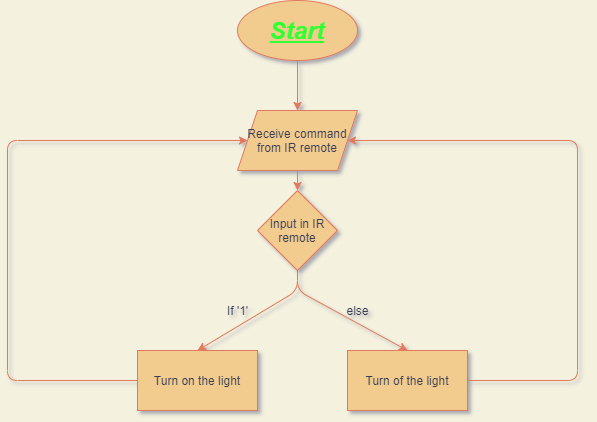

The diagram above was exported from draw.io. Its source (the exported page's mxGraphModel, read from the mxfile embedded in the PNG):
<mxGraphModel dx="868" dy="524" grid="1" gridSize="10" guides="1" tooltips="1" connect="1" arrows="1" fold="1" page="1" pageScale="1" pageWidth="850" pageHeight="1100" background="#F4F1DE" math="0" shadow="1">
  <root>
    <mxCell id="0" />
    <mxCell id="1" parent="0" />
    <mxCell id="T19oMVIuF-oQVqoSk4Ga-1" value="&lt;font style=&quot;font-size: 24px&quot; color=&quot;#33ff33&quot;&gt;&lt;b&gt;&lt;i&gt;&lt;u&gt;Start&lt;/u&gt;&lt;/i&gt;&lt;/b&gt;&lt;/font&gt;" style="ellipse;whiteSpace=wrap;html=1;fillColor=#F2CC8F;strokeColor=#E07A5F;fontColor=#393C56;" vertex="1" parent="1">
      <mxGeometry x="330" y="40" width="120" height="60" as="geometry" />
    </mxCell>
    <mxCell id="T19oMVIuF-oQVqoSk4Ga-2" value="" style="endArrow=classic;html=1;exitX=0.5;exitY=1;exitDx=0;exitDy=0;entryX=0.5;entryY=0;entryDx=0;entryDy=0;labelBackgroundColor=#F4F1DE;strokeColor=#E07A5F;fontColor=#393C56;" edge="1" parent="1" source="T19oMVIuF-oQVqoSk4Ga-1" target="T19oMVIuF-oQVqoSk4Ga-3">
      <mxGeometry width="50" height="50" relative="1" as="geometry">
        <mxPoint x="400" y="290" as="sourcePoint" />
        <mxPoint x="390" y="150" as="targetPoint" />
      </mxGeometry>
    </mxCell>
    <mxCell id="T19oMVIuF-oQVqoSk4Ga-3" value="Receive command from IR remote" style="shape=parallelogram;perimeter=parallelogramPerimeter;whiteSpace=wrap;html=1;fixedSize=1;fillColor=#F2CC8F;strokeColor=#E07A5F;fontColor=#393C56;" vertex="1" parent="1">
      <mxGeometry x="330" y="150" width="120" height="60" as="geometry" />
    </mxCell>
    <mxCell id="T19oMVIuF-oQVqoSk4Ga-4" value="" style="endArrow=classic;html=1;exitX=0.5;exitY=1;exitDx=0;exitDy=0;entryX=0.5;entryY=0;entryDx=0;entryDy=0;labelBackgroundColor=#F4F1DE;strokeColor=#E07A5F;fontColor=#393C56;" edge="1" parent="1" source="T19oMVIuF-oQVqoSk4Ga-3" target="T19oMVIuF-oQVqoSk4Ga-5">
      <mxGeometry width="50" height="50" relative="1" as="geometry">
        <mxPoint x="400" y="280" as="sourcePoint" />
        <mxPoint x="390" y="260" as="targetPoint" />
      </mxGeometry>
    </mxCell>
    <mxCell id="T19oMVIuF-oQVqoSk4Ga-5" value="Input in IR remote" style="rhombus;whiteSpace=wrap;html=1;fillColor=#F2CC8F;strokeColor=#E07A5F;fontColor=#393C56;" vertex="1" parent="1">
      <mxGeometry x="350" y="230" width="80" height="80" as="geometry" />
    </mxCell>
    <mxCell id="T19oMVIuF-oQVqoSk4Ga-6" value="" style="endArrow=classic;html=1;exitX=0.5;exitY=1;exitDx=0;exitDy=0;entryX=0.5;entryY=0;entryDx=0;entryDy=0;labelBackgroundColor=#F4F1DE;strokeColor=#E07A5F;fontColor=#393C56;" edge="1" parent="1" source="T19oMVIuF-oQVqoSk4Ga-5" target="T19oMVIuF-oQVqoSk4Ga-7">
      <mxGeometry width="50" height="50" relative="1" as="geometry">
        <mxPoint x="390" y="320" as="sourcePoint" />
        <mxPoint x="389.5" y="340" as="targetPoint" />
        <Array as="points">
          <mxPoint x="390" y="330" />
        </Array>
      </mxGeometry>
    </mxCell>
    <mxCell id="T19oMVIuF-oQVqoSk4Ga-7" value="Turn on the light" style="rounded=0;whiteSpace=wrap;html=1;fillColor=#F2CC8F;strokeColor=#E07A5F;fontColor=#393C56;" vertex="1" parent="1">
      <mxGeometry x="230" y="390" width="120" height="60" as="geometry" />
    </mxCell>
    <mxCell id="T19oMVIuF-oQVqoSk4Ga-14" value="" style="endArrow=classic;html=1;exitX=0.5;exitY=1;exitDx=0;exitDy=0;entryX=0.5;entryY=0;entryDx=0;entryDy=0;labelBackgroundColor=#F4F1DE;strokeColor=#E07A5F;fontColor=#393C56;" edge="1" parent="1" source="T19oMVIuF-oQVqoSk4Ga-5" target="T19oMVIuF-oQVqoSk4Ga-15">
      <mxGeometry width="50" height="50" relative="1" as="geometry">
        <mxPoint x="400" y="390" as="sourcePoint" />
        <mxPoint x="500" y="390" as="targetPoint" />
        <Array as="points">
          <mxPoint x="390" y="330" />
        </Array>
      </mxGeometry>
    </mxCell>
    <mxCell id="T19oMVIuF-oQVqoSk4Ga-15" value="Turn of the light" style="rounded=0;whiteSpace=wrap;html=1;fillColor=#F2CC8F;strokeColor=#E07A5F;fontColor=#393C56;" vertex="1" parent="1">
      <mxGeometry x="440" y="390" width="120" height="60" as="geometry" />
    </mxCell>
    <mxCell id="T19oMVIuF-oQVqoSk4Ga-16" value="If '1'" style="text;html=1;align=center;verticalAlign=middle;resizable=0;points=[];autosize=1;strokeColor=none;fontColor=#393C56;" vertex="1" parent="1">
      <mxGeometry x="310" y="340" width="40" height="20" as="geometry" />
    </mxCell>
    <mxCell id="T19oMVIuF-oQVqoSk4Ga-17" value="else" style="text;html=1;align=center;verticalAlign=middle;resizable=0;points=[];autosize=1;strokeColor=none;fontColor=#393C56;" vertex="1" parent="1">
      <mxGeometry x="430" y="340" width="40" height="20" as="geometry" />
    </mxCell>
    <mxCell id="T19oMVIuF-oQVqoSk4Ga-18" value="" style="endArrow=classic;html=1;entryX=0;entryY=0.5;entryDx=0;entryDy=0;labelBackgroundColor=#F4F1DE;strokeColor=#E07A5F;fontColor=#393C56;" edge="1" parent="1" target="T19oMVIuF-oQVqoSk4Ga-3">
      <mxGeometry width="50" height="50" relative="1" as="geometry">
        <mxPoint x="230" y="420" as="sourcePoint" />
        <mxPoint x="450" y="240" as="targetPoint" />
        <Array as="points">
          <mxPoint x="100" y="420" />
          <mxPoint x="100" y="180" />
        </Array>
      </mxGeometry>
    </mxCell>
    <mxCell id="T19oMVIuF-oQVqoSk4Ga-19" value="" style="endArrow=classic;html=1;exitX=1;exitY=0.5;exitDx=0;exitDy=0;entryX=1;entryY=0.5;entryDx=0;entryDy=0;labelBackgroundColor=#F4F1DE;strokeColor=#E07A5F;fontColor=#393C56;" edge="1" parent="1" source="T19oMVIuF-oQVqoSk4Ga-15" target="T19oMVIuF-oQVqoSk4Ga-3">
      <mxGeometry width="50" height="50" relative="1" as="geometry">
        <mxPoint x="400" y="290" as="sourcePoint" />
        <mxPoint x="450" y="240" as="targetPoint" />
        <Array as="points">
          <mxPoint x="670" y="420" />
          <mxPoint x="670" y="180" />
        </Array>
      </mxGeometry>
    </mxCell>
  </root>
</mxGraphModel>